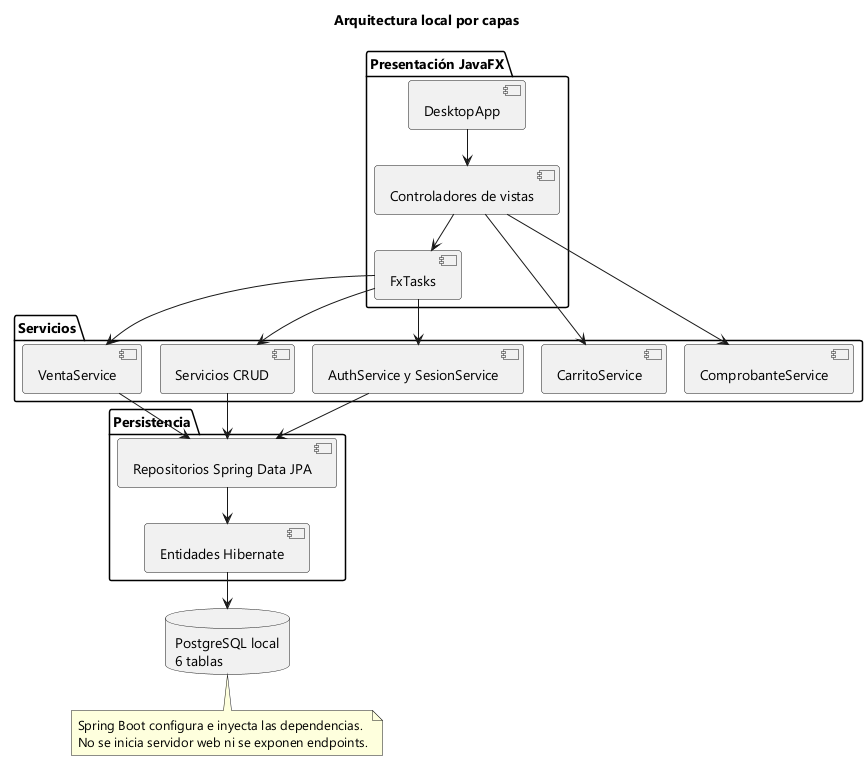

The diagram above was rendered by PlantUML. Its source (embedded in the PNG):
@startuml
!pragma layout smetana
skinparam defaultFontName Segoe UI
skinparam shadowing false
title Arquitectura local por capas
package "Presentación JavaFX" {
  [DesktopApp]
  [Controladores de vistas]
  [FxTasks]
}
package "Servicios" {
  [AuthService y SesionService]
  [Servicios CRUD]
  [VentaService]
  [CarritoService]
  [ComprobanteService]
}
package "Persistencia" {
  [Repositorios Spring Data JPA]
  [Entidades Hibernate]
}
database "PostgreSQL local\n6 tablas" as DB
[DesktopApp] --> [Controladores de vistas]
[Controladores de vistas] --> [FxTasks]
[FxTasks] --> [Servicios CRUD]
[FxTasks] --> [VentaService]
[FxTasks] --> [AuthService y SesionService]
[Controladores de vistas] --> [CarritoService]
[Controladores de vistas] --> [ComprobanteService]
[Servicios CRUD] --> [Repositorios Spring Data JPA]
[VentaService] --> [Repositorios Spring Data JPA]
[AuthService y SesionService] --> [Repositorios Spring Data JPA]
[Repositorios Spring Data JPA] --> [Entidades Hibernate]
[Entidades Hibernate] --> DB
note bottom
Spring Boot configura e inyecta las dependencias.
No se inicia servidor web ni se exponen endpoints.
end note
@enduml